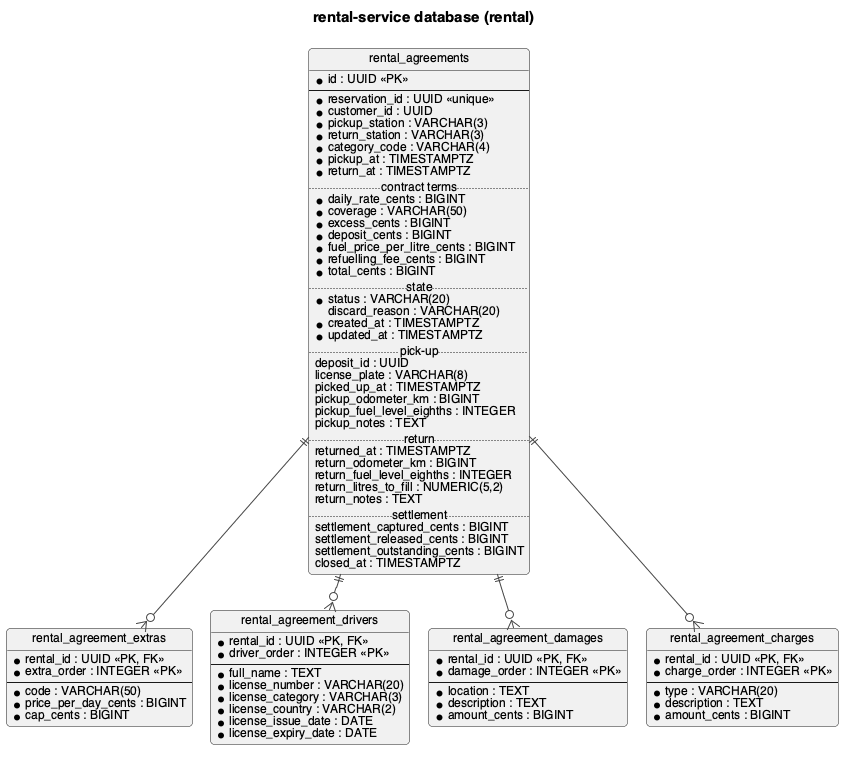

The diagram above was rendered by PlantUML. Its source (embedded in the PNG):
@startuml
!include style.iuml
!pragma layout smetana
hide circle
title rental-service database (rental)

entity rental_agreements {
  * id : UUID <<PK>>
  --
  * reservation_id : UUID <<unique>>
  * customer_id : UUID
  * pickup_station : VARCHAR(3)
  * return_station : VARCHAR(3)
  * category_code : VARCHAR(4)
  * pickup_at : TIMESTAMPTZ
  * return_at : TIMESTAMPTZ
  .. contract terms ..
  * daily_rate_cents : BIGINT
  * coverage : VARCHAR(50)
  * excess_cents : BIGINT
  * deposit_cents : BIGINT
  * fuel_price_per_litre_cents : BIGINT
  * refuelling_fee_cents : BIGINT
  * total_cents : BIGINT
  .. state ..
  * status : VARCHAR(20)
  discard_reason : VARCHAR(20)
  * created_at : TIMESTAMPTZ
  * updated_at : TIMESTAMPTZ
  .. pick-up ..
  deposit_id : UUID
  license_plate : VARCHAR(8)
  picked_up_at : TIMESTAMPTZ
  pickup_odometer_km : BIGINT
  pickup_fuel_level_eighths : INTEGER
  pickup_notes : TEXT
  .. return ..
  returned_at : TIMESTAMPTZ
  return_odometer_km : BIGINT
  return_fuel_level_eighths : INTEGER
  return_litres_to_fill : NUMERIC(5,2)
  return_notes : TEXT
  .. settlement ..
  settlement_captured_cents : BIGINT
  settlement_released_cents : BIGINT
  settlement_outstanding_cents : BIGINT
  closed_at : TIMESTAMPTZ
}
entity rental_agreement_extras {
  * rental_id : UUID <<PK, FK>>
  * extra_order : INTEGER <<PK>>
  --
  * code : VARCHAR(50)
  * price_per_day_cents : BIGINT
  * cap_cents : BIGINT
}
entity rental_agreement_drivers {
  * rental_id : UUID <<PK, FK>>
  * driver_order : INTEGER <<PK>>
  --
  * full_name : TEXT
  * license_number : VARCHAR(20)
  * license_category : VARCHAR(3)
  * license_country : VARCHAR(2)
  * license_issue_date : DATE
  * license_expiry_date : DATE
}
entity rental_agreement_damages {
  * rental_id : UUID <<PK, FK>>
  * damage_order : INTEGER <<PK>>
  --
  * location : TEXT
  * description : TEXT
  * amount_cents : BIGINT
}
entity rental_agreement_charges {
  * rental_id : UUID <<PK, FK>>
  * charge_order : INTEGER <<PK>>
  --
  * type : VARCHAR(20)
  * description : TEXT
  * amount_cents : BIGINT
}

rental_agreements ||--o{ rental_agreement_extras
rental_agreements ||--o{ rental_agreement_drivers
rental_agreements ||--o{ rental_agreement_damages
rental_agreements ||--o{ rental_agreement_charges
@enduml